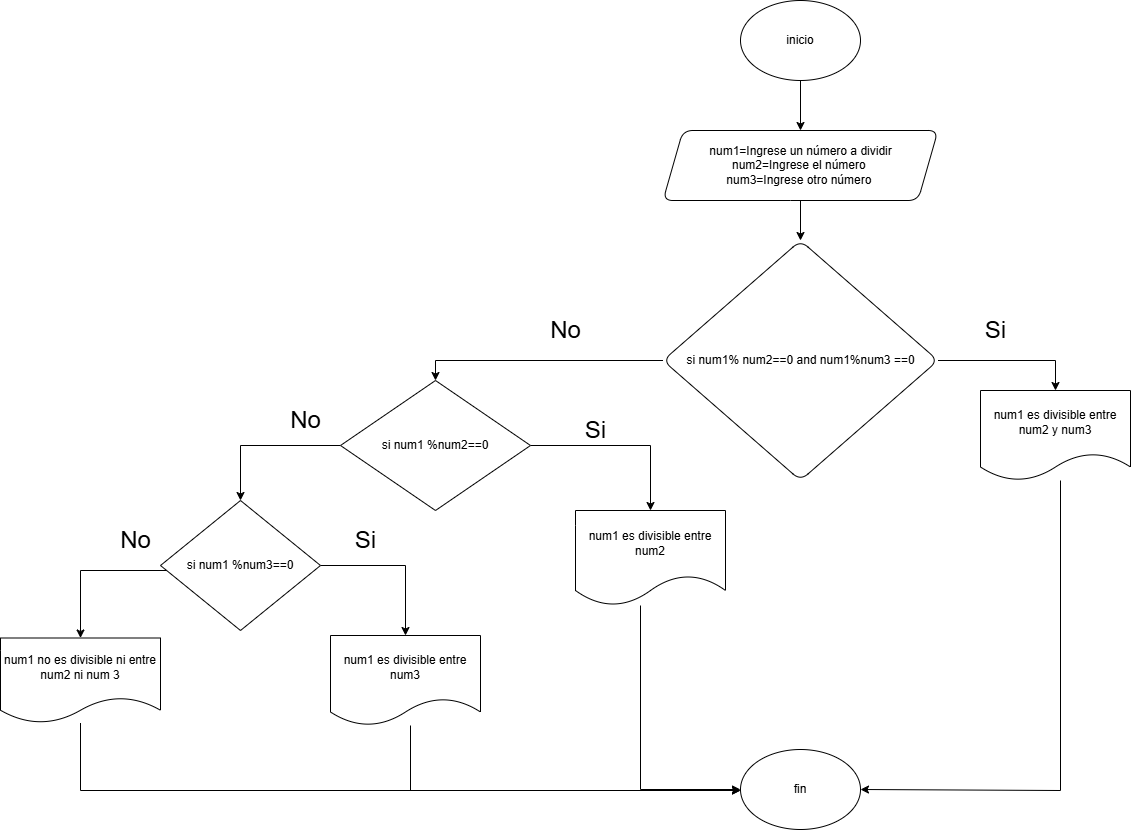

The diagram above was exported from draw.io. Its source (the exported page's mxGraphModel, read from the mxfile embedded in the PNG):
<mxGraphModel dx="1163" dy="631" grid="1" gridSize="10" guides="1" tooltips="1" connect="1" arrows="1" fold="1" page="1" pageScale="1" pageWidth="827" pageHeight="1169" math="0" shadow="0">
  <root>
    <mxCell id="0" />
    <mxCell id="1" parent="0" />
    <mxCell id="0HbfFHareNuwjKTBDjoF-164" style="edgeStyle=orthogonalEdgeStyle;rounded=0;orthogonalLoop=1;jettySize=auto;html=1;entryX=0.5;entryY=0;entryDx=0;entryDy=0;" edge="1" parent="1" source="0HbfFHareNuwjKTBDjoF-128" target="0HbfFHareNuwjKTBDjoF-129">
      <mxGeometry relative="1" as="geometry" />
    </mxCell>
    <mxCell id="0HbfFHareNuwjKTBDjoF-128" value="inicio" style="ellipse;whiteSpace=wrap;html=1;labelBackgroundColor=none;rounded=1;" vertex="1" parent="1">
      <mxGeometry x="1060" y="420" width="120" height="80" as="geometry" />
    </mxCell>
    <mxCell id="0HbfFHareNuwjKTBDjoF-163" style="edgeStyle=orthogonalEdgeStyle;rounded=0;orthogonalLoop=1;jettySize=auto;html=1;entryX=0.5;entryY=0;entryDx=0;entryDy=0;" edge="1" parent="1" source="0HbfFHareNuwjKTBDjoF-129" target="0HbfFHareNuwjKTBDjoF-133">
      <mxGeometry relative="1" as="geometry" />
    </mxCell>
    <mxCell id="0HbfFHareNuwjKTBDjoF-129" value="num1=Ingrese un número a dividir&lt;div&gt;num2=Ingrese el número&amp;nbsp;&lt;/div&gt;&lt;div&gt;num3=Ingrese otro número&amp;nbsp;&lt;/div&gt;" style="shape=parallelogram;perimeter=parallelogramPerimeter;whiteSpace=wrap;html=1;fixedSize=1;labelBackgroundColor=none;rounded=1;" vertex="1" parent="1">
      <mxGeometry x="982.5" y="550" width="275" height="70" as="geometry" />
    </mxCell>
    <mxCell id="0HbfFHareNuwjKTBDjoF-131" style="edgeStyle=orthogonalEdgeStyle;rounded=0;orthogonalLoop=1;jettySize=auto;html=1;entryX=0.5;entryY=0;entryDx=0;entryDy=0;" edge="1" parent="1" source="0HbfFHareNuwjKTBDjoF-133" target="0HbfFHareNuwjKTBDjoF-136">
      <mxGeometry relative="1" as="geometry" />
    </mxCell>
    <mxCell id="0HbfFHareNuwjKTBDjoF-132" style="edgeStyle=orthogonalEdgeStyle;rounded=0;orthogonalLoop=1;jettySize=auto;html=1;entryX=0.5;entryY=0;entryDx=0;entryDy=0;" edge="1" parent="1" source="0HbfFHareNuwjKTBDjoF-133" target="0HbfFHareNuwjKTBDjoF-138">
      <mxGeometry relative="1" as="geometry" />
    </mxCell>
    <mxCell id="0HbfFHareNuwjKTBDjoF-133" value="si num1% num2==0 and num1%num3 ==0" style="rhombus;whiteSpace=wrap;html=1;labelBackgroundColor=none;rounded=1;" vertex="1" parent="1">
      <mxGeometry x="982.5" y="660" width="275" height="240" as="geometry" />
    </mxCell>
    <mxCell id="0HbfFHareNuwjKTBDjoF-135" value="fin" style="ellipse;whiteSpace=wrap;html=1;labelBackgroundColor=none;rounded=1;" vertex="1" parent="1">
      <mxGeometry x="1060" y="1169" width="120" height="80" as="geometry" />
    </mxCell>
    <mxCell id="0HbfFHareNuwjKTBDjoF-152" style="edgeStyle=orthogonalEdgeStyle;rounded=0;orthogonalLoop=1;jettySize=auto;html=1;entryX=1;entryY=0.5;entryDx=0;entryDy=0;" edge="1" parent="1" source="0HbfFHareNuwjKTBDjoF-136" target="0HbfFHareNuwjKTBDjoF-135">
      <mxGeometry relative="1" as="geometry">
        <Array as="points">
          <mxPoint x="1380" y="1210" />
        </Array>
      </mxGeometry>
    </mxCell>
    <mxCell id="0HbfFHareNuwjKTBDjoF-136" value="num1 es divisible entre num2 y num3" style="shape=document;whiteSpace=wrap;html=1;boundedLbl=1;" vertex="1" parent="1">
      <mxGeometry x="1300" y="810" width="150" height="90" as="geometry" />
    </mxCell>
    <mxCell id="0HbfFHareNuwjKTBDjoF-137" style="edgeStyle=orthogonalEdgeStyle;rounded=0;orthogonalLoop=1;jettySize=auto;html=1;entryX=0.5;entryY=0;entryDx=0;entryDy=0;" edge="1" parent="1" source="0HbfFHareNuwjKTBDjoF-138" target="0HbfFHareNuwjKTBDjoF-140">
      <mxGeometry relative="1" as="geometry" />
    </mxCell>
    <mxCell id="0HbfFHareNuwjKTBDjoF-155" style="edgeStyle=orthogonalEdgeStyle;rounded=0;orthogonalLoop=1;jettySize=auto;html=1;entryX=0.5;entryY=0;entryDx=0;entryDy=0;" edge="1" parent="1" source="0HbfFHareNuwjKTBDjoF-138" target="0HbfFHareNuwjKTBDjoF-143">
      <mxGeometry relative="1" as="geometry">
        <Array as="points">
          <mxPoint x="560" y="865" />
        </Array>
      </mxGeometry>
    </mxCell>
    <mxCell id="0HbfFHareNuwjKTBDjoF-138" value="si num1 %num2==0" style="rhombus;whiteSpace=wrap;html=1;" vertex="1" parent="1">
      <mxGeometry x="660" y="800" width="190" height="130" as="geometry" />
    </mxCell>
    <mxCell id="0HbfFHareNuwjKTBDjoF-139" style="edgeStyle=orthogonalEdgeStyle;rounded=0;orthogonalLoop=1;jettySize=auto;html=1;" edge="1" parent="1" source="0HbfFHareNuwjKTBDjoF-140" target="0HbfFHareNuwjKTBDjoF-135">
      <mxGeometry relative="1" as="geometry">
        <Array as="points">
          <mxPoint x="960" y="1209" />
        </Array>
      </mxGeometry>
    </mxCell>
    <mxCell id="0HbfFHareNuwjKTBDjoF-140" value="num1 es divisible entre num2" style="shape=document;whiteSpace=wrap;html=1;boundedLbl=1;size=0.3157894736842105;" vertex="1" parent="1">
      <mxGeometry x="895" y="930" width="150" height="95" as="geometry" />
    </mxCell>
    <mxCell id="0HbfFHareNuwjKTBDjoF-142" style="edgeStyle=orthogonalEdgeStyle;rounded=0;orthogonalLoop=1;jettySize=auto;html=1;" edge="1" parent="1" source="0HbfFHareNuwjKTBDjoF-143" target="0HbfFHareNuwjKTBDjoF-145">
      <mxGeometry relative="1" as="geometry">
        <mxPoint x="800" y="985" as="targetPoint" />
      </mxGeometry>
    </mxCell>
    <mxCell id="0HbfFHareNuwjKTBDjoF-156" style="edgeStyle=orthogonalEdgeStyle;rounded=0;orthogonalLoop=1;jettySize=auto;html=1;" edge="1" parent="1" source="0HbfFHareNuwjKTBDjoF-143" target="0HbfFHareNuwjKTBDjoF-148">
      <mxGeometry relative="1" as="geometry">
        <Array as="points">
          <mxPoint x="400" y="990" />
        </Array>
      </mxGeometry>
    </mxCell>
    <mxCell id="0HbfFHareNuwjKTBDjoF-143" value="si num1 %num3==0" style="rhombus;whiteSpace=wrap;html=1;" vertex="1" parent="1">
      <mxGeometry x="480" y="920" width="160" height="130" as="geometry" />
    </mxCell>
    <mxCell id="0HbfFHareNuwjKTBDjoF-161" style="edgeStyle=orthogonalEdgeStyle;rounded=0;orthogonalLoop=1;jettySize=auto;html=1;" edge="1" parent="1" source="0HbfFHareNuwjKTBDjoF-145">
      <mxGeometry relative="1" as="geometry">
        <mxPoint x="1060" y="1210" as="targetPoint" />
        <Array as="points">
          <mxPoint x="730" y="1210" />
        </Array>
      </mxGeometry>
    </mxCell>
    <mxCell id="0HbfFHareNuwjKTBDjoF-145" value="num1 es divisible entre num3" style="shape=document;whiteSpace=wrap;html=1;boundedLbl=1;" vertex="1" parent="1">
      <mxGeometry x="650" y="1055" width="150" height="90" as="geometry" />
    </mxCell>
    <mxCell id="0HbfFHareNuwjKTBDjoF-162" style="edgeStyle=orthogonalEdgeStyle;rounded=0;orthogonalLoop=1;jettySize=auto;html=1;" edge="1" parent="1" source="0HbfFHareNuwjKTBDjoF-148">
      <mxGeometry relative="1" as="geometry">
        <mxPoint x="1060" y="1210" as="targetPoint" />
        <Array as="points">
          <mxPoint x="400" y="1210" />
        </Array>
      </mxGeometry>
    </mxCell>
    <mxCell id="0HbfFHareNuwjKTBDjoF-148" value="num1 no es divisible ni entre num2 ni num 3" style="shape=document;whiteSpace=wrap;html=1;boundedLbl=1;" vertex="1" parent="1">
      <mxGeometry x="320" y="1057.5" width="160" height="85" as="geometry" />
    </mxCell>
    <mxCell id="0HbfFHareNuwjKTBDjoF-149" value="&lt;span style=&quot;font-size: 24px;&quot;&gt;Si&lt;/span&gt;" style="text;html=1;align=center;verticalAlign=middle;resizable=0;points=[];autosize=1;strokeColor=none;fillColor=none;" vertex="1" parent="1">
      <mxGeometry x="1295" y="730" width="40" height="40" as="geometry" />
    </mxCell>
    <mxCell id="0HbfFHareNuwjKTBDjoF-151" value="&lt;span style=&quot;font-size: 24px;&quot;&gt;No&lt;/span&gt;" style="text;html=1;align=center;verticalAlign=middle;resizable=0;points=[];autosize=1;strokeColor=none;fillColor=none;" vertex="1" parent="1">
      <mxGeometry x="860" y="730" width="50" height="40" as="geometry" />
    </mxCell>
    <mxCell id="0HbfFHareNuwjKTBDjoF-153" value="&lt;span style=&quot;font-size: 24px;&quot;&gt;Si&lt;/span&gt;" style="text;html=1;align=center;verticalAlign=middle;resizable=0;points=[];autosize=1;strokeColor=none;fillColor=none;" vertex="1" parent="1">
      <mxGeometry x="895" y="830" width="40" height="40" as="geometry" />
    </mxCell>
    <mxCell id="0HbfFHareNuwjKTBDjoF-154" value="&lt;span style=&quot;font-size: 24px;&quot;&gt;No&lt;/span&gt;" style="text;html=1;align=center;verticalAlign=middle;resizable=0;points=[];autosize=1;strokeColor=none;fillColor=none;" vertex="1" parent="1">
      <mxGeometry x="600" y="820" width="50" height="40" as="geometry" />
    </mxCell>
    <mxCell id="0HbfFHareNuwjKTBDjoF-157" value="&lt;span style=&quot;font-size: 24px;&quot;&gt;No&lt;/span&gt;" style="text;html=1;align=center;verticalAlign=middle;resizable=0;points=[];autosize=1;strokeColor=none;fillColor=none;" vertex="1" parent="1">
      <mxGeometry x="430" y="940" width="50" height="40" as="geometry" />
    </mxCell>
    <mxCell id="0HbfFHareNuwjKTBDjoF-158" value="&lt;span style=&quot;font-size: 24px;&quot;&gt;Si&lt;/span&gt;" style="text;html=1;align=center;verticalAlign=middle;resizable=0;points=[];autosize=1;strokeColor=none;fillColor=none;" vertex="1" parent="1">
      <mxGeometry x="665" y="940" width="40" height="40" as="geometry" />
    </mxCell>
  </root>
</mxGraphModel>